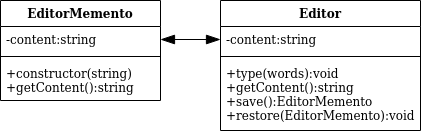

The diagram above was exported from draw.io. Its source (the exported page's mxGraphModel, read from the mxfile embedded in the PNG):
<mxGraphModel dx="782" dy="463" grid="1" gridSize="10" guides="1" tooltips="1" connect="1" arrows="1" fold="1" page="1" pageScale="1" pageWidth="1169" pageHeight="827" math="0" shadow="0">
  <root>
    <mxCell id="0" />
    <mxCell id="1" parent="0" />
    <mxCell id="ZV2-1e5vihFGNnt3DOZq-1" value="Editor" style="swimlane;fontStyle=1;align=center;verticalAlign=top;childLayout=stackLayout;horizontal=1;startSize=26;horizontalStack=0;resizeParent=1;resizeParentMax=0;resizeLast=0;collapsible=1;marginBottom=0;" vertex="1" parent="1">
      <mxGeometry x="330" y="130" width="200" height="130" as="geometry" />
    </mxCell>
    <mxCell id="ZV2-1e5vihFGNnt3DOZq-2" value="-content:string" style="text;strokeColor=none;fillColor=none;align=left;verticalAlign=top;spacingLeft=4;spacingRight=4;overflow=hidden;rotatable=0;points=[[0,0.5],[1,0.5]];portConstraint=eastwest;" vertex="1" parent="ZV2-1e5vihFGNnt3DOZq-1">
      <mxGeometry y="26" width="200" height="26" as="geometry" />
    </mxCell>
    <mxCell id="ZV2-1e5vihFGNnt3DOZq-3" value="" style="line;strokeWidth=1;fillColor=none;align=left;verticalAlign=middle;spacingTop=-1;spacingLeft=3;spacingRight=3;rotatable=0;labelPosition=right;points=[];portConstraint=eastwest;" vertex="1" parent="ZV2-1e5vihFGNnt3DOZq-1">
      <mxGeometry y="52" width="200" height="8" as="geometry" />
    </mxCell>
    <mxCell id="ZV2-1e5vihFGNnt3DOZq-4" value="+type(words):void&#10;+getContent():string&#10;+save():EditorMemento&#10;+restore(EditorMemento):void&#10;" style="text;strokeColor=none;fillColor=none;align=left;verticalAlign=top;spacingLeft=4;spacingRight=4;overflow=hidden;rotatable=0;points=[[0,0.5],[1,0.5]];portConstraint=eastwest;" vertex="1" parent="ZV2-1e5vihFGNnt3DOZq-1">
      <mxGeometry y="60" width="200" height="70" as="geometry" />
    </mxCell>
    <mxCell id="ZV2-1e5vihFGNnt3DOZq-5" value="EditorMemento" style="swimlane;fontStyle=1;align=center;verticalAlign=top;childLayout=stackLayout;horizontal=1;startSize=26;horizontalStack=0;resizeParent=1;resizeParentMax=0;resizeLast=0;collapsible=1;marginBottom=0;" vertex="1" parent="1">
      <mxGeometry x="110" y="130" width="160" height="100" as="geometry" />
    </mxCell>
    <mxCell id="ZV2-1e5vihFGNnt3DOZq-6" value="-content:string" style="text;strokeColor=none;fillColor=none;align=left;verticalAlign=top;spacingLeft=4;spacingRight=4;overflow=hidden;rotatable=0;points=[[0,0.5],[1,0.5]];portConstraint=eastwest;" vertex="1" parent="ZV2-1e5vihFGNnt3DOZq-5">
      <mxGeometry y="26" width="160" height="26" as="geometry" />
    </mxCell>
    <mxCell id="ZV2-1e5vihFGNnt3DOZq-7" value="" style="line;strokeWidth=1;fillColor=none;align=left;verticalAlign=middle;spacingTop=-1;spacingLeft=3;spacingRight=3;rotatable=0;labelPosition=right;points=[];portConstraint=eastwest;" vertex="1" parent="ZV2-1e5vihFGNnt3DOZq-5">
      <mxGeometry y="52" width="160" height="8" as="geometry" />
    </mxCell>
    <mxCell id="ZV2-1e5vihFGNnt3DOZq-8" value="+constructor(string)&#10;+getContent():string&#10;" style="text;strokeColor=none;fillColor=none;align=left;verticalAlign=top;spacingLeft=4;spacingRight=4;overflow=hidden;rotatable=0;points=[[0,0.5],[1,0.5]];portConstraint=eastwest;" vertex="1" parent="ZV2-1e5vihFGNnt3DOZq-5">
      <mxGeometry y="60" width="160" height="40" as="geometry" />
    </mxCell>
    <mxCell id="ZV2-1e5vihFGNnt3DOZq-9" value="" style="endArrow=blockThin;endFill=1;endSize=12;html=1;exitX=1;exitY=0.5;exitDx=0;exitDy=0;entryX=0;entryY=0.5;entryDx=0;entryDy=0;startArrow=blockThin;startFill=1;startSize=12;" edge="1" parent="1" source="ZV2-1e5vihFGNnt3DOZq-6" target="ZV2-1e5vihFGNnt3DOZq-2">
      <mxGeometry width="160" relative="1" as="geometry">
        <mxPoint x="180" y="360" as="sourcePoint" />
        <mxPoint x="340" y="360" as="targetPoint" />
      </mxGeometry>
    </mxCell>
  </root>
</mxGraphModel>